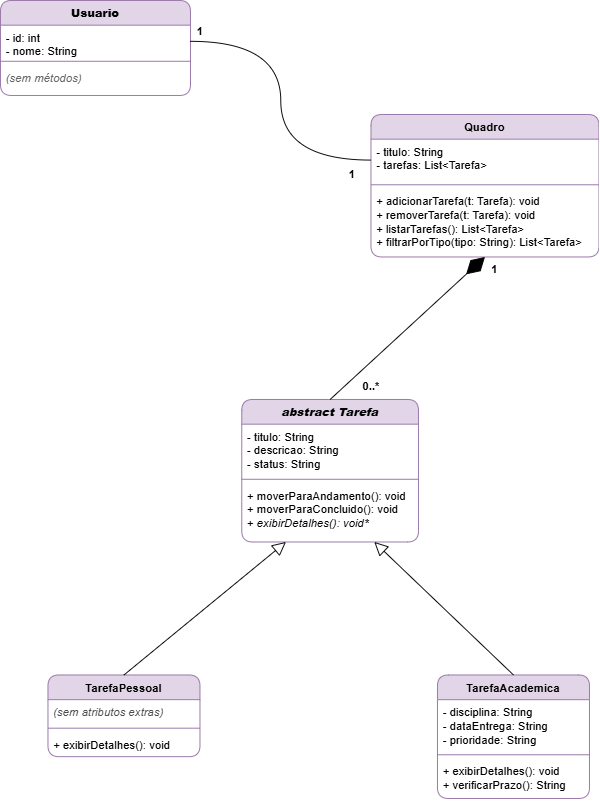

The diagram above was exported from draw.io. Its source (the exported page's mxGraphModel, read from the mxfile embedded in the PNG):
<mxGraphModel dx="1488" dy="866" grid="1" gridSize="10" guides="1" tooltips="1" connect="1" arrows="1" fold="1" page="1" pageScale="1" pageWidth="827" pageHeight="1169" background="light-dark(#FFFFFF,#000000)" math="0" shadow="0">
  <root>
    <mxCell id="0" />
    <mxCell id="1" parent="0" />
    <mxCell id="SnfZZ8c7vXb4dfP1SL5n-6" parent="1" style="swimlane;fontStyle=1;align=center;verticalAlign=top;childLayout=stackLayout;horizontal=1;startSize=26;horizontalStack=0;resizeParent=1;resizeParentMax=0;resizeLast=0;collapsible=1;marginBottom=0;whiteSpace=wrap;html=1;fillColor=#e1d5e7;strokeColor=#9673a6;gradientColor=none;swimlaneFillColor=default;rounded=1;glass=0;" value="&lt;b&gt;Usuario&lt;/b&gt;" vertex="1">
      <mxGeometry height="100" width="200" x="80" y="90" as="geometry" />
    </mxCell>
    <mxCell id="SnfZZ8c7vXb4dfP1SL5n-7" parent="SnfZZ8c7vXb4dfP1SL5n-6" style="text;align=left;verticalAlign=top;spacingLeft=4;spacingRight=4;overflow=hidden;rotatable=0;points=[[0,0.5],[1,0.5]];portConstraint=eastwest;whiteSpace=wrap;html=1;" value="&lt;div&gt;- id: int&lt;/div&gt;&lt;div&gt;- nome: String&lt;/div&gt;" vertex="1">
      <mxGeometry height="34" width="200" y="26" as="geometry" />
    </mxCell>
    <mxCell id="SnfZZ8c7vXb4dfP1SL5n-8" parent="SnfZZ8c7vXb4dfP1SL5n-6" style="line;strokeWidth=1;fillColor=none;align=left;verticalAlign=middle;spacingTop=-1;spacingLeft=3;spacingRight=3;rotatable=0;labelPosition=right;points=[];portConstraint=eastwest;strokeColor=inherit;" value="" vertex="1">
      <mxGeometry height="8" width="200" y="60" as="geometry" />
    </mxCell>
    <mxCell id="SnfZZ8c7vXb4dfP1SL5n-9" parent="SnfZZ8c7vXb4dfP1SL5n-6" style="text;strokeColor=none;fillColor=none;align=left;verticalAlign=top;spacingLeft=4;spacingRight=4;overflow=hidden;rotatable=0;points=[[0,0.5],[1,0.5]];portConstraint=eastwest;whiteSpace=wrap;html=1;" value="&lt;i&gt;&lt;font style=&quot;color: rgb(102, 102, 102);&quot;&gt;(sem métodos)&lt;/font&gt;&lt;/i&gt;" vertex="1">
      <mxGeometry height="32" width="200" y="68" as="geometry" />
    </mxCell>
    <mxCell id="SnfZZ8c7vXb4dfP1SL5n-10" parent="1" style="swimlane;fontStyle=1;align=center;verticalAlign=top;childLayout=stackLayout;horizontal=1;startSize=26;horizontalStack=0;resizeParent=1;resizeParentMax=0;resizeLast=0;collapsible=1;marginBottom=0;whiteSpace=wrap;html=1;fillColor=#e1d5e7;strokeColor=#9673a6;rounded=1;swimlaneFillColor=default;" value="Quadro" vertex="1">
      <mxGeometry height="150" width="240" x="470" y="210" as="geometry" />
    </mxCell>
    <mxCell id="SnfZZ8c7vXb4dfP1SL5n-11" parent="SnfZZ8c7vXb4dfP1SL5n-10" style="text;strokeColor=none;fillColor=none;align=left;verticalAlign=top;spacingLeft=4;spacingRight=4;overflow=hidden;rotatable=0;points=[[0,0.5],[1,0.5]];portConstraint=eastwest;whiteSpace=wrap;html=1;" value="&lt;div&gt;- titulo: String&lt;/div&gt;&lt;div&gt;- tarefas: List&amp;lt;Tarefa&amp;gt;&lt;/div&gt;" vertex="1">
      <mxGeometry height="44" width="240" y="26" as="geometry" />
    </mxCell>
    <mxCell id="SnfZZ8c7vXb4dfP1SL5n-12" parent="SnfZZ8c7vXb4dfP1SL5n-10" style="line;strokeWidth=1;fillColor=none;align=left;verticalAlign=middle;spacingTop=-1;spacingLeft=3;spacingRight=3;rotatable=0;labelPosition=right;points=[];portConstraint=eastwest;strokeColor=inherit;" value="" vertex="1">
      <mxGeometry height="8" width="240" y="70" as="geometry" />
    </mxCell>
    <mxCell id="SnfZZ8c7vXb4dfP1SL5n-13" parent="SnfZZ8c7vXb4dfP1SL5n-10" style="text;strokeColor=none;fillColor=none;align=left;verticalAlign=top;spacingLeft=4;spacingRight=4;overflow=hidden;rotatable=0;points=[[0,0.5],[1,0.5]];portConstraint=eastwest;whiteSpace=wrap;html=1;" value="&lt;div&gt;+ adicionarTarefa(t: Tarefa)&lt;span style=&quot;background-color: transparent; color: light-dark(rgb(0, 0, 0), rgb(255, 255, 255));&quot;&gt;: void&lt;/span&gt;&lt;/div&gt;&lt;div&gt;+ removerTarefa(t: Tarefa)&lt;span style=&quot;background-color: transparent; color: light-dark(rgb(0, 0, 0), rgb(255, 255, 255));&quot;&gt;: void&lt;/span&gt;&lt;/div&gt;&lt;div&gt;+ listarTarefas()&lt;span style=&quot;background-color: transparent; color: light-dark(rgb(0, 0, 0), rgb(255, 255, 255));&quot;&gt;: List&amp;lt;Tarefa&amp;gt;&lt;/span&gt;&lt;/div&gt;&lt;div&gt;+ filtrarPorTipo(tipo: String)&lt;span style=&quot;background-color: transparent; color: light-dark(rgb(0, 0, 0), rgb(255, 255, 255));&quot;&gt;: List&amp;lt;Tarefa&amp;gt;&lt;/span&gt;&lt;/div&gt;&lt;div&gt;&lt;br&gt;&lt;/div&gt;" vertex="1">
      <mxGeometry height="72" width="240" y="78" as="geometry" />
    </mxCell>
    <mxCell id="SnfZZ8c7vXb4dfP1SL5n-16" parent="1" style="swimlane;fontStyle=1;align=center;verticalAlign=top;childLayout=stackLayout;horizontal=1;startSize=26;horizontalStack=0;resizeParent=1;resizeParentMax=0;resizeLast=0;collapsible=1;marginBottom=0;whiteSpace=wrap;html=1;fillColor=#e1d5e7;strokeColor=#9673a6;rounded=1;swimlaneFillColor=default;" value="&lt;b&gt;&lt;i&gt;abstract Tarefa&lt;/i&gt;&lt;/b&gt;" vertex="1">
      <mxGeometry height="150" width="186" x="334" y="510" as="geometry" />
    </mxCell>
    <mxCell id="SnfZZ8c7vXb4dfP1SL5n-17" parent="SnfZZ8c7vXb4dfP1SL5n-16" style="text;strokeColor=none;fillColor=none;align=left;verticalAlign=top;spacingLeft=4;spacingRight=4;overflow=hidden;rotatable=0;points=[[0,0.5],[1,0.5]];portConstraint=eastwest;whiteSpace=wrap;html=1;" value="&lt;div&gt;- titulo: String&lt;/div&gt;&lt;div&gt;- descricao: String&lt;/div&gt;&lt;div&gt;- status: String&lt;/div&gt;&lt;div&gt;&lt;br&gt;&lt;/div&gt;" vertex="1">
      <mxGeometry height="54" width="186" y="26" as="geometry" />
    </mxCell>
    <mxCell id="SnfZZ8c7vXb4dfP1SL5n-18" parent="SnfZZ8c7vXb4dfP1SL5n-16" style="line;strokeWidth=1;fillColor=none;align=left;verticalAlign=middle;spacingTop=-1;spacingLeft=3;spacingRight=3;rotatable=0;labelPosition=right;points=[];portConstraint=eastwest;strokeColor=inherit;" value="" vertex="1">
      <mxGeometry height="8" width="186" y="80" as="geometry" />
    </mxCell>
    <mxCell id="SnfZZ8c7vXb4dfP1SL5n-19" parent="SnfZZ8c7vXb4dfP1SL5n-16" style="text;strokeColor=none;fillColor=none;align=left;verticalAlign=top;spacingLeft=4;spacingRight=4;overflow=hidden;rotatable=0;points=[[0,0.5],[1,0.5]];portConstraint=eastwest;whiteSpace=wrap;html=1;" value="&lt;div&gt;+ moverParaAndamento()&lt;span style=&quot;background-color: transparent; color: light-dark(rgb(0, 0, 0), rgb(255, 255, 255));&quot;&gt;: void&lt;/span&gt;&lt;/div&gt;&lt;div&gt;+ moverParaConcluido()&lt;span style=&quot;background-color: transparent; color: light-dark(rgb(0, 0, 0), rgb(255, 255, 255));&quot;&gt;: void&lt;/span&gt;&lt;/div&gt;&lt;div&gt;+ &lt;i&gt;exibirDetalhes()&lt;/i&gt;&lt;span style=&quot;background-color: transparent; color: light-dark(rgb(0, 0, 0), rgb(255, 255, 255));&quot;&gt;&lt;i&gt;: void&lt;/i&gt;&lt;/span&gt;&lt;i style=&quot;background-color: transparent; color: light-dark(rgb(0, 0, 0), rgb(255, 255, 255));&quot;&gt;*&lt;/i&gt;&lt;/div&gt;&lt;div&gt;&lt;br&gt;&lt;/div&gt;" vertex="1">
      <mxGeometry height="62" width="186" y="88" as="geometry" />
    </mxCell>
    <mxCell id="SnfZZ8c7vXb4dfP1SL5n-24" parent="1" style="swimlane;fontStyle=1;align=center;verticalAlign=top;childLayout=stackLayout;horizontal=1;startSize=26;horizontalStack=0;resizeParent=1;resizeParentMax=0;resizeLast=0;collapsible=1;marginBottom=0;whiteSpace=wrap;html=1;fillColor=#e1d5e7;strokeColor=#9673a6;rounded=1;swimlaneFillColor=default;" value="TarefaAcademica" vertex="1">
      <mxGeometry height="130" width="160" x="540" y="800" as="geometry" />
    </mxCell>
    <mxCell id="SnfZZ8c7vXb4dfP1SL5n-25" parent="SnfZZ8c7vXb4dfP1SL5n-24" style="text;strokeColor=none;fillColor=none;align=left;verticalAlign=top;spacingLeft=4;spacingRight=4;overflow=hidden;rotatable=0;points=[[0,0.5],[1,0.5]];portConstraint=eastwest;whiteSpace=wrap;html=1;" value="&lt;div&gt;- disciplina: String&lt;/div&gt;&lt;div&gt;- dataEntrega: String&lt;/div&gt;&lt;div&gt;- prioridade&lt;span style=&quot;background-color: transparent; color: light-dark(rgb(0, 0, 0), rgb(255, 255, 255));&quot;&gt;: String&lt;/span&gt;&lt;/div&gt;" vertex="1">
      <mxGeometry height="54" width="160" y="26" as="geometry" />
    </mxCell>
    <mxCell id="SnfZZ8c7vXb4dfP1SL5n-26" parent="SnfZZ8c7vXb4dfP1SL5n-24" style="line;strokeWidth=1;fillColor=none;align=left;verticalAlign=middle;spacingTop=-1;spacingLeft=3;spacingRight=3;rotatable=0;labelPosition=right;points=[];portConstraint=eastwest;strokeColor=inherit;" value="" vertex="1">
      <mxGeometry height="8" width="160" y="80" as="geometry" />
    </mxCell>
    <mxCell id="SnfZZ8c7vXb4dfP1SL5n-27" parent="SnfZZ8c7vXb4dfP1SL5n-24" style="text;strokeColor=none;fillColor=none;align=left;verticalAlign=top;spacingLeft=4;spacingRight=4;overflow=hidden;rotatable=0;points=[[0,0.5],[1,0.5]];portConstraint=eastwest;whiteSpace=wrap;html=1;" value="&lt;div&gt;+ exibirDetalhes()&lt;span style=&quot;background-color: transparent; color: light-dark(rgb(0, 0, 0), rgb(255, 255, 255));&quot;&gt;: void&lt;/span&gt;&lt;/div&gt;&lt;div&gt;+ verificarPrazo()&lt;span style=&quot;background-color: transparent; color: light-dark(rgb(0, 0, 0), rgb(255, 255, 255));&quot;&gt;: String&lt;/span&gt;&lt;/div&gt;&lt;div&gt;&lt;br&gt;&lt;/div&gt;" vertex="1">
      <mxGeometry height="42" width="160" y="88" as="geometry" />
    </mxCell>
    <mxCell id="SnfZZ8c7vXb4dfP1SL5n-28" parent="1" style="swimlane;fontStyle=1;align=center;verticalAlign=top;childLayout=stackLayout;horizontal=1;startSize=26;horizontalStack=0;resizeParent=1;resizeParentMax=0;resizeLast=0;collapsible=1;marginBottom=0;whiteSpace=wrap;html=1;fillColor=#e1d5e7;strokeColor=#9673a6;swimlaneFillColor=default;rounded=1;" value="TarefaPessoal" vertex="1">
      <mxGeometry height="86" width="160" x="130" y="800" as="geometry" />
    </mxCell>
    <mxCell id="SnfZZ8c7vXb4dfP1SL5n-29" parent="SnfZZ8c7vXb4dfP1SL5n-28" style="text;strokeColor=none;fillColor=none;align=left;verticalAlign=top;spacingLeft=4;spacingRight=4;overflow=hidden;rotatable=0;points=[[0,0.5],[1,0.5]];portConstraint=eastwest;whiteSpace=wrap;html=1;" value="&lt;div&gt;&lt;i&gt;&lt;font style=&quot;color: rgb(77, 77, 77);&quot;&gt;(sem atributos extras)&lt;/font&gt;&lt;/i&gt;&lt;/div&gt;" vertex="1">
      <mxGeometry height="26" width="160" y="26" as="geometry" />
    </mxCell>
    <mxCell id="SnfZZ8c7vXb4dfP1SL5n-30" parent="SnfZZ8c7vXb4dfP1SL5n-28" style="line;strokeWidth=1;fillColor=none;align=left;verticalAlign=middle;spacingTop=-1;spacingLeft=3;spacingRight=3;rotatable=0;labelPosition=right;points=[];portConstraint=eastwest;strokeColor=inherit;" value="" vertex="1">
      <mxGeometry height="8" width="160" y="52" as="geometry" />
    </mxCell>
    <mxCell id="SnfZZ8c7vXb4dfP1SL5n-31" parent="SnfZZ8c7vXb4dfP1SL5n-28" style="text;strokeColor=none;fillColor=none;align=left;verticalAlign=top;spacingLeft=4;spacingRight=4;overflow=hidden;rotatable=0;points=[[0,0.5],[1,0.5]];portConstraint=eastwest;whiteSpace=wrap;html=1;" value="+ exibirDetalhes(): void" vertex="1">
      <mxGeometry height="26" width="160" y="60" as="geometry" />
    </mxCell>
    <mxCell id="SnfZZ8c7vXb4dfP1SL5n-33" edge="1" parent="1" source="SnfZZ8c7vXb4dfP1SL5n-28" style="endArrow=block;endFill=0;endSize=12;html=1;rounded=0;exitX=0.5;exitY=0;exitDx=0;exitDy=0;entryX=0.25;entryY=1;entryDx=0;entryDy=0;" target="SnfZZ8c7vXb4dfP1SL5n-16" value="">
      <mxGeometry relative="1" width="160" as="geometry">
        <mxPoint x="174" y="740" as="sourcePoint" />
        <mxPoint x="334" y="740" as="targetPoint" />
      </mxGeometry>
    </mxCell>
    <mxCell id="SnfZZ8c7vXb4dfP1SL5n-34" edge="1" parent="1" source="SnfZZ8c7vXb4dfP1SL5n-24" style="endArrow=block;endFill=0;endSize=12;html=1;rounded=0;exitX=0.5;exitY=0;exitDx=0;exitDy=0;entryX=0.75;entryY=1;entryDx=0;entryDy=0;" target="SnfZZ8c7vXb4dfP1SL5n-16" value="">
      <mxGeometry relative="1" width="160" as="geometry">
        <mxPoint x="320" y="740" as="sourcePoint" />
        <mxPoint x="480" y="740" as="targetPoint" />
      </mxGeometry>
    </mxCell>
    <mxCell id="SnfZZ8c7vXb4dfP1SL5n-40" parent="1" style="text;align=center;fontStyle=1;verticalAlign=middle;spacingLeft=3;spacingRight=3;strokeColor=none;rotatable=0;points=[[0,0.5],[1,0.5]];portConstraint=eastwest;html=1;" value="1" vertex="1">
      <mxGeometry height="26" width="80" x="250" y="110" as="geometry" />
    </mxCell>
    <mxCell id="SnfZZ8c7vXb4dfP1SL5n-41" parent="1" style="text;align=center;fontStyle=1;verticalAlign=middle;spacingLeft=3;spacingRight=3;strokeColor=none;rotatable=0;points=[[0,0.5],[1,0.5]];portConstraint=eastwest;html=1;" value="1" vertex="1">
      <mxGeometry height="26" width="80" x="410" y="260" as="geometry" />
    </mxCell>
    <mxCell id="SnfZZ8c7vXb4dfP1SL5n-43" edge="1" parent="1" source="SnfZZ8c7vXb4dfP1SL5n-16" style="endArrow=diamondThin;endFill=1;endSize=24;html=1;rounded=0;exitX=0.5;exitY=0;exitDx=0;exitDy=0;entryX=0.5;entryY=1;entryDx=0;entryDy=0;" target="SnfZZ8c7vXb4dfP1SL5n-10" value="">
      <mxGeometry relative="1" width="160" as="geometry">
        <mxPoint x="414" y="490" as="sourcePoint" />
        <mxPoint x="480" y="470" as="targetPoint" />
      </mxGeometry>
    </mxCell>
    <mxCell id="SnfZZ8c7vXb4dfP1SL5n-44" parent="1" style="text;align=center;fontStyle=1;verticalAlign=middle;spacingLeft=3;spacingRight=3;strokeColor=none;rotatable=0;points=[[0,0.5],[1,0.5]];portConstraint=eastwest;html=1;" value="0..*" vertex="1">
      <mxGeometry height="26" width="80" x="430" y="484" as="geometry" />
    </mxCell>
    <mxCell id="SnfZZ8c7vXb4dfP1SL5n-49" edge="1" parent="1" source="SnfZZ8c7vXb4dfP1SL5n-11" style="edgeStyle=orthogonalEdgeStyle;rounded=0;orthogonalLoop=1;jettySize=auto;html=1;entryX=1;entryY=0.5;entryDx=0;entryDy=0;exitX=0;exitY=0.5;exitDx=0;exitDy=0;curved=1;endArrow=none;endFill=0;" target="SnfZZ8c7vXb4dfP1SL5n-7">
      <mxGeometry relative="1" as="geometry">
        <mxPoint x="330" y="214" as="sourcePoint" />
      </mxGeometry>
    </mxCell>
    <mxCell id="SnfZZ8c7vXb4dfP1SL5n-51" parent="1" style="text;align=center;fontStyle=1;verticalAlign=middle;spacingLeft=3;spacingRight=3;strokeColor=none;rotatable=0;points=[[0,0.5],[1,0.5]];portConstraint=eastwest;html=1;" value="1" vertex="1">
      <mxGeometry height="26" width="80" x="560" y="360" as="geometry" />
    </mxCell>
  </root>
</mxGraphModel>